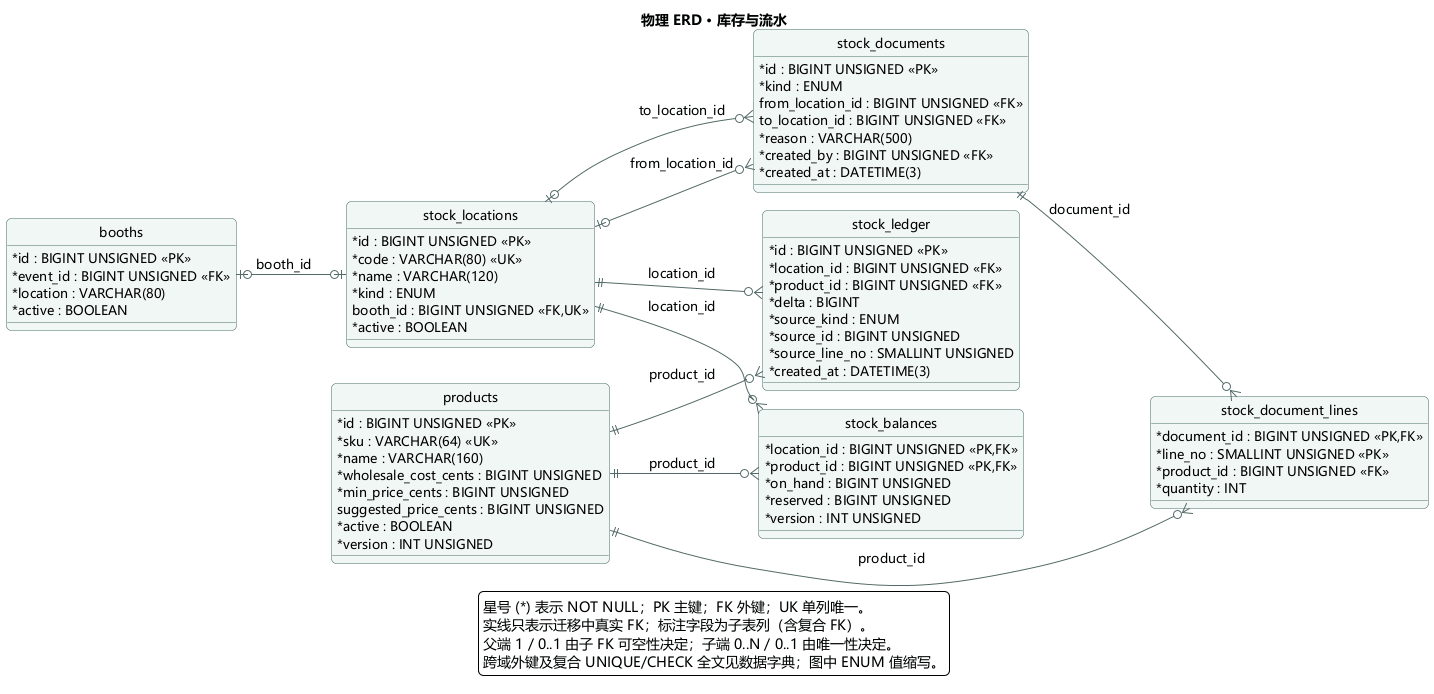

The diagram above was rendered by PlantUML. Its source (embedded in the PNG):
@startuml
!pragma layout smetana
skinparam backgroundColor #FFFFFF
skinparam shadowing false
skinparam defaultFontName Microsoft YaHei
skinparam defaultFontSize 13
skinparam roundcorner 10
skinparam ArrowColor #526A68
skinparam classBorderColor #476C68
skinparam classBackgroundColor #F1F7F5
skinparam classAttributeIconSize 0
skinparam packageBorderColor #AABCB7
skinparam packageBackgroundColor #FAFCFB
skinparam sequenceParticipantBackgroundColor #E9F3EF
skinparam sequenceParticipantBorderColor #476C68
skinparam sequenceLifeLineBorderColor #B8C7C2
skinparam actorBorderColor #476C68
skinparam usecaseBackgroundColor #EFF6F3
skinparam usecaseBorderColor #476C68
skinparam stateBackgroundColor #EFF6F3
skinparam stateBorderColor #476C68
skinparam noteBackgroundColor #FFF6E6
skinparam noteBorderColor #D6AF6E
title 物理 ERD · 库存与流水
hide circle
left to right direction
entity "stock_locations" as stock_locations {
  {field} * id : BIGINT UNSIGNED <<PK>>
  {field} * code : VARCHAR(80) <<UK>>
  {field} * name : VARCHAR(120)
  {field} * kind : ENUM
  {field} booth_id : BIGINT UNSIGNED <<FK,UK>>
  {field} * active : BOOLEAN
}
entity "stock_balances" as stock_balances {
  {field} * location_id : BIGINT UNSIGNED <<PK,FK>>
  {field} * product_id : BIGINT UNSIGNED <<PK,FK>>
  {field} * on_hand : BIGINT UNSIGNED
  {field} * reserved : BIGINT UNSIGNED
  {field} * version : INT UNSIGNED
}
entity "stock_documents" as stock_documents {
  {field} * id : BIGINT UNSIGNED <<PK>>
  {field} * kind : ENUM
  {field} from_location_id : BIGINT UNSIGNED <<FK>>
  {field} to_location_id : BIGINT UNSIGNED <<FK>>
  {field} * reason : VARCHAR(500)
  {field} * created_by : BIGINT UNSIGNED <<FK>>
  {field} * created_at : DATETIME(3)
}
entity "stock_document_lines" as stock_document_lines {
  {field} * document_id : BIGINT UNSIGNED <<PK,FK>>
  {field} * line_no : SMALLINT UNSIGNED <<PK>>
  {field} * product_id : BIGINT UNSIGNED <<FK>>
  {field} * quantity : INT
}
entity "stock_ledger" as stock_ledger {
  {field} * id : BIGINT UNSIGNED <<PK>>
  {field} * location_id : BIGINT UNSIGNED <<FK>>
  {field} * product_id : BIGINT UNSIGNED <<FK>>
  {field} * delta : BIGINT
  {field} * source_kind : ENUM
  {field} * source_id : BIGINT UNSIGNED
  {field} * source_line_no : SMALLINT UNSIGNED
  {field} * created_at : DATETIME(3)
}
entity "products" as products {
  {field} * id : BIGINT UNSIGNED <<PK>>
  {field} * sku : VARCHAR(64) <<UK>>
  {field} * name : VARCHAR(160)
  {field} * wholesale_cost_cents : BIGINT UNSIGNED
  {field} * min_price_cents : BIGINT UNSIGNED
  {field} suggested_price_cents : BIGINT UNSIGNED
  {field} * active : BOOLEAN
  {field} * version : INT UNSIGNED
}
entity "booths" as booths {
  {field} * id : BIGINT UNSIGNED <<PK>>
  {field} * event_id : BIGINT UNSIGNED <<FK>>
  {field} * location : VARCHAR(80)
  {field} * active : BOOLEAN
}
booths |o--o| stock_locations : "booth_id"
stock_locations ||--o{ stock_balances : "location_id"
products ||--o{ stock_balances : "product_id"
stock_locations |o--o{ stock_documents : "from_location_id"
stock_locations |o--o{ stock_documents : "to_location_id"
stock_documents ||--o{ stock_document_lines : "document_id"
products ||--o{ stock_document_lines : "product_id"
stock_locations ||--o{ stock_ledger : "location_id"
products ||--o{ stock_ledger : "product_id"
legend bottom
星号 (*) 表示 NOT NULL；PK 主键；FK 外键；UK 单列唯一。
实线只表示迁移中真实 FK；标注字段为子表列（含复合 FK）。
父端 1 / 0..1 由子 FK 可空性决定；子端 0..N / 0..1 由唯一性决定。
跨域外键及复合 UNIQUE/CHECK 全文见数据字典；图中 ENUM 值缩写。
endlegend
@enduml